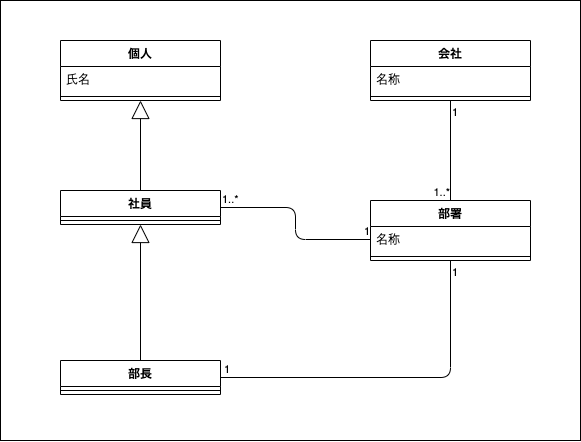

The diagram above was exported from draw.io. Its source (the exported page's mxGraphModel, read from the mxfile embedded in the PNG):
<mxGraphModel dx="613" dy="757" grid="1" gridSize="10" guides="1" tooltips="1" connect="1" arrows="1" fold="1" page="1" pageScale="1" pageWidth="827" pageHeight="1169" background="#ffffff" math="0" shadow="0">
  <root>
    <mxCell id="0" />
    <mxCell id="1" parent="0" />
    <mxCell id="2" value="個人" style="swimlane;fontStyle=1;align=center;verticalAlign=top;childLayout=stackLayout;horizontal=1;startSize=26;horizontalStack=0;resizeParent=1;resizeParentMax=0;resizeLast=0;collapsible=1;marginBottom=0;" parent="1" vertex="1">
      <mxGeometry x="120" y="230" width="160" height="60" as="geometry" />
    </mxCell>
    <mxCell id="3" value="氏名" style="text;strokeColor=none;fillColor=none;align=left;verticalAlign=top;spacingLeft=4;spacingRight=4;overflow=hidden;rotatable=0;points=[[0,0.5],[1,0.5]];portConstraint=eastwest;" parent="2" vertex="1">
      <mxGeometry y="26" width="160" height="26" as="geometry" />
    </mxCell>
    <mxCell id="4" value="" style="line;strokeWidth=1;fillColor=none;align=left;verticalAlign=middle;spacingTop=-1;spacingLeft=3;spacingRight=3;rotatable=0;labelPosition=right;points=[];portConstraint=eastwest;" parent="2" vertex="1">
      <mxGeometry y="52" width="160" height="8" as="geometry" />
    </mxCell>
    <mxCell id="6" value="社員&#10;" style="swimlane;fontStyle=1;align=center;verticalAlign=top;childLayout=stackLayout;horizontal=1;startSize=26;horizontalStack=0;resizeParent=1;resizeParentMax=0;resizeLast=0;collapsible=1;marginBottom=0;" parent="1" vertex="1">
      <mxGeometry x="120" y="380" width="160" height="34" as="geometry" />
    </mxCell>
    <mxCell id="8" value="" style="line;strokeWidth=1;fillColor=none;align=left;verticalAlign=middle;spacingTop=-1;spacingLeft=3;spacingRight=3;rotatable=0;labelPosition=right;points=[];portConstraint=eastwest;" parent="6" vertex="1">
      <mxGeometry y="26" width="160" height="8" as="geometry" />
    </mxCell>
    <mxCell id="11" value="部長" style="swimlane;fontStyle=1;align=center;verticalAlign=top;childLayout=stackLayout;horizontal=1;startSize=26;horizontalStack=0;resizeParent=1;resizeParentMax=0;resizeLast=0;collapsible=1;marginBottom=0;shadow=0;" parent="1" vertex="1">
      <mxGeometry x="120" y="550" width="160" height="34" as="geometry" />
    </mxCell>
    <mxCell id="13" value="" style="line;strokeWidth=1;fillColor=none;align=left;verticalAlign=middle;spacingTop=-1;spacingLeft=3;spacingRight=3;rotatable=0;labelPosition=right;points=[];portConstraint=eastwest;shadow=0;" parent="11" vertex="1">
      <mxGeometry y="26" width="160" height="8" as="geometry" />
    </mxCell>
    <mxCell id="16" value="&lt;br&gt;" style="endArrow=block;endSize=16;endFill=0;html=1;exitX=0.5;exitY=0;exitDx=0;exitDy=0;entryX=0.5;entryY=1;entryDx=0;entryDy=0;" parent="1" source="6" target="2" edge="1">
      <mxGeometry width="160" relative="1" as="geometry">
        <mxPoint x="140" y="410" as="sourcePoint" />
        <mxPoint x="220" y="310" as="targetPoint" />
      </mxGeometry>
    </mxCell>
    <mxCell id="17" value="" style="endArrow=block;endSize=16;endFill=0;html=1;exitX=0.5;exitY=0;exitDx=0;exitDy=0;entryX=0.5;entryY=1;entryDx=0;entryDy=0;" parent="1" source="11" target="6" edge="1">
      <mxGeometry width="160" relative="1" as="geometry">
        <mxPoint x="140" y="400" as="sourcePoint" />
        <mxPoint x="300" y="400" as="targetPoint" />
      </mxGeometry>
    </mxCell>
    <mxCell id="18" value="会社" style="swimlane;fontStyle=1;align=center;verticalAlign=top;childLayout=stackLayout;horizontal=1;startSize=26;horizontalStack=0;resizeParent=1;resizeParentMax=0;resizeLast=0;collapsible=1;marginBottom=0;shadow=0;" parent="1" vertex="1">
      <mxGeometry x="430" y="230" width="160" height="60" as="geometry" />
    </mxCell>
    <mxCell id="19" value="名称" style="text;strokeColor=none;fillColor=none;align=left;verticalAlign=top;spacingLeft=4;spacingRight=4;overflow=hidden;rotatable=0;points=[[0,0.5],[1,0.5]];portConstraint=eastwest;shadow=0;" parent="18" vertex="1">
      <mxGeometry y="26" width="160" height="26" as="geometry" />
    </mxCell>
    <mxCell id="20" value="" style="line;strokeWidth=1;fillColor=none;align=left;verticalAlign=middle;spacingTop=-1;spacingLeft=3;spacingRight=3;rotatable=0;labelPosition=right;points=[];portConstraint=eastwest;shadow=0;" parent="18" vertex="1">
      <mxGeometry y="52" width="160" height="8" as="geometry" />
    </mxCell>
    <mxCell id="22" value="部署" style="swimlane;fontStyle=1;align=center;verticalAlign=top;childLayout=stackLayout;horizontal=1;startSize=26;horizontalStack=0;resizeParent=1;resizeParentMax=0;resizeLast=0;collapsible=1;marginBottom=0;shadow=0;" parent="1" vertex="1">
      <mxGeometry x="430" y="390" width="160" height="60" as="geometry" />
    </mxCell>
    <mxCell id="23" value="名称" style="text;strokeColor=none;fillColor=none;align=left;verticalAlign=top;spacingLeft=4;spacingRight=4;overflow=hidden;rotatable=0;points=[[0,0.5],[1,0.5]];portConstraint=eastwest;shadow=0;" parent="22" vertex="1">
      <mxGeometry y="26" width="160" height="26" as="geometry" />
    </mxCell>
    <mxCell id="24" value="" style="line;strokeWidth=1;fillColor=none;align=left;verticalAlign=middle;spacingTop=-1;spacingLeft=3;spacingRight=3;rotatable=0;labelPosition=right;points=[];portConstraint=eastwest;shadow=0;" parent="22" vertex="1">
      <mxGeometry y="52" width="160" height="8" as="geometry" />
    </mxCell>
    <mxCell id="26" value="" style="endArrow=none;html=1;edgeStyle=orthogonalEdgeStyle;exitX=0.5;exitY=1;exitDx=0;exitDy=0;entryX=0.5;entryY=0;entryDx=0;entryDy=0;" parent="1" source="18" target="22" edge="1">
      <mxGeometry relative="1" as="geometry">
        <mxPoint x="260" y="470" as="sourcePoint" />
        <mxPoint x="420" y="470" as="targetPoint" />
      </mxGeometry>
    </mxCell>
    <mxCell id="27" value="1" style="edgeLabel;resizable=0;html=1;align=left;verticalAlign=bottom;shadow=0;" parent="26" connectable="0" vertex="1">
      <mxGeometry x="-1" relative="1" as="geometry">
        <mxPoint y="20" as="offset" />
      </mxGeometry>
    </mxCell>
    <mxCell id="28" value="1..*" style="edgeLabel;resizable=0;html=1;align=right;verticalAlign=bottom;shadow=0;" parent="26" connectable="0" vertex="1">
      <mxGeometry x="1" relative="1" as="geometry" />
    </mxCell>
    <mxCell id="29" value="" style="endArrow=none;html=1;edgeStyle=orthogonalEdgeStyle;exitX=0.5;exitY=1;exitDx=0;exitDy=0;entryX=1;entryY=0.5;entryDx=0;entryDy=0;" parent="1" source="22" target="11" edge="1">
      <mxGeometry relative="1" as="geometry">
        <mxPoint x="270" y="470" as="sourcePoint" />
        <mxPoint x="430" y="470" as="targetPoint" />
      </mxGeometry>
    </mxCell>
    <mxCell id="30" value="1" style="edgeLabel;resizable=0;html=1;align=left;verticalAlign=bottom;shadow=0;" parent="29" connectable="0" vertex="1">
      <mxGeometry x="-1" relative="1" as="geometry">
        <mxPoint y="20" as="offset" />
      </mxGeometry>
    </mxCell>
    <mxCell id="31" value="1" style="edgeLabel;resizable=0;html=1;align=right;verticalAlign=bottom;shadow=0;" parent="29" connectable="0" vertex="1">
      <mxGeometry x="1" relative="1" as="geometry">
        <mxPoint x="10" as="offset" />
      </mxGeometry>
    </mxCell>
    <mxCell id="32" value="" style="endArrow=none;html=1;edgeStyle=orthogonalEdgeStyle;exitX=1;exitY=0.5;exitDx=0;exitDy=0;entryX=0;entryY=0.5;entryDx=0;entryDy=0;" parent="1" source="6" target="23" edge="1">
      <mxGeometry relative="1" as="geometry">
        <mxPoint x="300" y="400" as="sourcePoint" />
        <mxPoint x="420" y="410" as="targetPoint" />
      </mxGeometry>
    </mxCell>
    <mxCell id="33" value="1..*" style="edgeLabel;resizable=0;html=1;align=left;verticalAlign=bottom;shadow=0;" parent="32" connectable="0" vertex="1">
      <mxGeometry x="-1" relative="1" as="geometry" />
    </mxCell>
    <mxCell id="34" value="1" style="edgeLabel;resizable=0;html=1;align=right;verticalAlign=bottom;shadow=0;" parent="32" connectable="0" vertex="1">
      <mxGeometry x="1" relative="1" as="geometry" />
    </mxCell>
    <mxCell id="35" value="" style="rounded=0;whiteSpace=wrap;html=1;fillColor=none;" vertex="1" parent="1">
      <mxGeometry x="60" y="190" width="580" height="440" as="geometry" />
    </mxCell>
  </root>
</mxGraphModel>